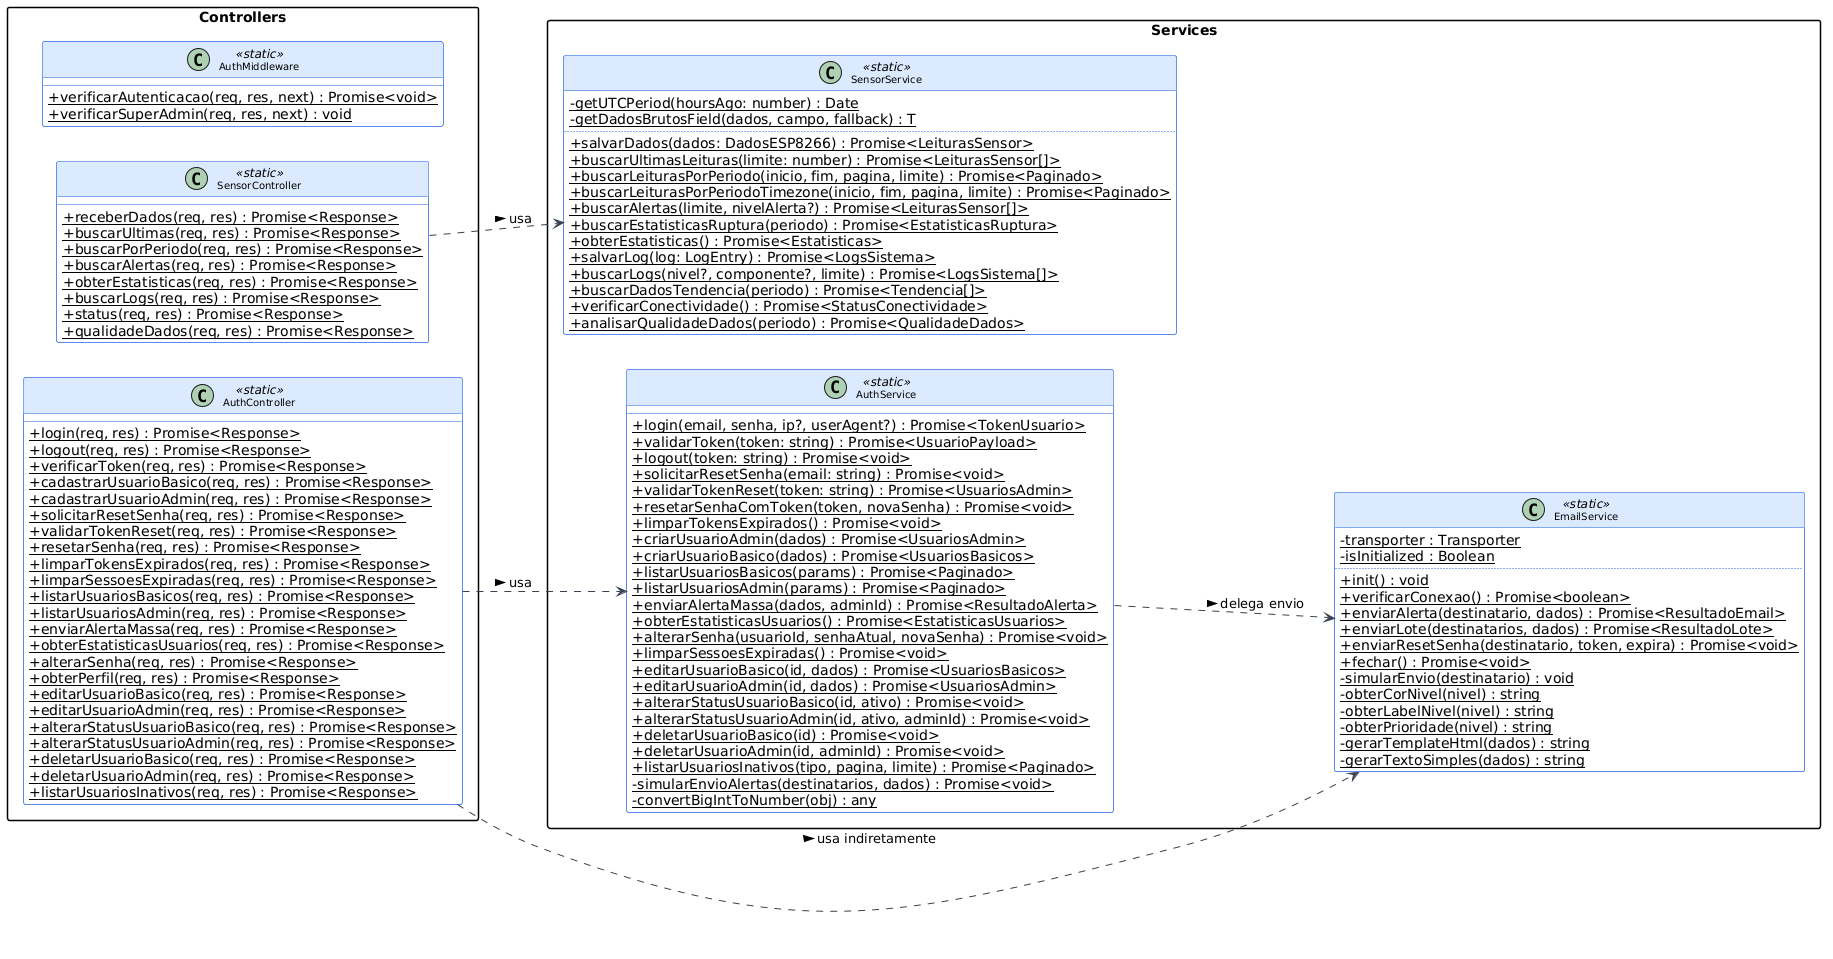

The diagram above was rendered by PlantUML. Its source (embedded in the PNG):
@startuml
left to right direction
skinparam classAttributeIconSize 0
skinparam backgroundColor #FFFFFF
skinparam classFontSize 10
skinparam classFontName Arial
skinparam packageStyle rectangle
skinparam shadowing false
skinparam class {
  BorderColor #2563eb
  BackgroundColor #f8fafc
  ArrowColor #374151
  HeaderBackgroundColor #dbeafe
}

package "Services" {

  class SensorService <<static>> {
    - {static} getUTCPeriod(hoursAgo: number) : Date
    - {static} getDadosBrutosField(dados, campo, fallback) : T
    ..
    + {static} salvarDados(dados: DadosESP8266) : Promise<LeiturasSensor>
    + {static} buscarUltimasLeituras(limite: number) : Promise<LeiturasSensor[]>
    + {static} buscarLeiturasPorPeriodo(inicio, fim, pagina, limite) : Promise<Paginado>
    + {static} buscarLeiturasPorPeriodoTimezone(inicio, fim, pagina, limite) : Promise<Paginado>
    + {static} buscarAlertas(limite, nivelAlerta?) : Promise<LeiturasSensor[]>
    + {static} buscarEstatisticasRuptura(periodo) : Promise<EstatisticasRuptura>
    + {static} obterEstatisticas() : Promise<Estatisticas>
    + {static} salvarLog(log: LogEntry) : Promise<LogsSistema>
    + {static} buscarLogs(nivel?, componente?, limite) : Promise<LogsSistema[]>
    + {static} buscarDadosTendencia(periodo) : Promise<Tendencia[]>
    + {static} verificarConectividade() : Promise<StatusConectividade>
    + {static} analisarQualidadeDados(periodo) : Promise<QualidadeDados>
  }

  class AuthService <<static>> {
    + {static} login(email, senha, ip?, userAgent?) : Promise<TokenUsuario>
    + {static} validarToken(token: string) : Promise<UsuarioPayload>
    + {static} logout(token: string) : Promise<void>
    + {static} solicitarResetSenha(email: string) : Promise<void>
    + {static} validarTokenReset(token: string) : Promise<UsuariosAdmin>
    + {static} resetarSenhaComToken(token, novaSenha) : Promise<void>
    + {static} limparTokensExpirados() : Promise<void>
    + {static} criarUsuarioAdmin(dados) : Promise<UsuariosAdmin>
    + {static} criarUsuarioBasico(dados) : Promise<UsuariosBasicos>
    + {static} listarUsuariosBasicos(params) : Promise<Paginado>
    + {static} listarUsuariosAdmin(params) : Promise<Paginado>
    + {static} enviarAlertaMassa(dados, adminId) : Promise<ResultadoAlerta>
    + {static} obterEstatisticasUsuarios() : Promise<EstatisticasUsuarios>
    + {static} alterarSenha(usuarioId, senhaAtual, novaSenha) : Promise<void>
    + {static} limparSessoesExpiradas() : Promise<void>
    + {static} editarUsuarioBasico(id, dados) : Promise<UsuariosBasicos>
    + {static} editarUsuarioAdmin(id, dados) : Promise<UsuariosAdmin>
    + {static} alterarStatusUsuarioBasico(id, ativo) : Promise<void>
    + {static} alterarStatusUsuarioAdmin(id, ativo, adminId) : Promise<void>
    + {static} deletarUsuarioBasico(id) : Promise<void>
    + {static} deletarUsuarioAdmin(id, adminId) : Promise<void>
    + {static} listarUsuariosInativos(tipo, pagina, limite) : Promise<Paginado>
    - {static} simularEnvioAlertas(destinatarios, dados) : Promise<void>
    - {static} convertBigIntToNumber(obj) : any
  }

  class EmailService <<static>> {
    - {static} transporter : Transporter
    - {static} isInitialized : Boolean
    ..
    + {static} init() : void
    + {static} verificarConexao() : Promise<boolean>
    + {static} enviarAlerta(destinatario, dados) : Promise<ResultadoEmail>
    + {static} enviarLote(destinatarios, dados) : Promise<ResultadoLote>
    + {static} enviarResetSenha(destinatario, token, expira) : Promise<void>
    + {static} fechar() : Promise<void>
    - {static} simularEnvio(destinatario) : void
    - {static} obterCorNivel(nivel) : string
    - {static} obterLabelNivel(nivel) : string
    - {static} obterPrioridade(nivel) : string
    - {static} gerarTemplateHtml(dados) : string
    - {static} gerarTextoSimples(dados) : string
  }

}

package "Controllers" {

  class SensorController <<static>> {
    + {static} receberDados(req, res) : Promise<Response>
    + {static} buscarUltimas(req, res) : Promise<Response>
    + {static} buscarPorPeriodo(req, res) : Promise<Response>
    + {static} buscarAlertas(req, res) : Promise<Response>
    + {static} obterEstatisticas(req, res) : Promise<Response>
    + {static} buscarLogs(req, res) : Promise<Response>
    + {static} status(req, res) : Promise<Response>
    + {static} qualidadeDados(req, res) : Promise<Response>
  }

  class AuthController <<static>> {
    + {static} login(req, res) : Promise<Response>
    + {static} logout(req, res) : Promise<Response>
    + {static} verificarToken(req, res) : Promise<Response>
    + {static} cadastrarUsuarioBasico(req, res) : Promise<Response>
    + {static} cadastrarUsuarioAdmin(req, res) : Promise<Response>
    + {static} solicitarResetSenha(req, res) : Promise<Response>
    + {static} validarTokenReset(req, res) : Promise<Response>
    + {static} resetarSenha(req, res) : Promise<Response>
    + {static} limparTokensExpirados(req, res) : Promise<Response>
    + {static} limparSessoesExpiradas(req, res) : Promise<Response>
    + {static} listarUsuariosBasicos(req, res) : Promise<Response>
    + {static} listarUsuariosAdmin(req, res) : Promise<Response>
    + {static} enviarAlertaMassa(req, res) : Promise<Response>
    + {static} obterEstatisticasUsuarios(req, res) : Promise<Response>
    + {static} alterarSenha(req, res) : Promise<Response>
    + {static} obterPerfil(req, res) : Promise<Response>
    + {static} editarUsuarioBasico(req, res) : Promise<Response>
    + {static} editarUsuarioAdmin(req, res) : Promise<Response>
    + {static} alterarStatusUsuarioBasico(req, res) : Promise<Response>
    + {static} alterarStatusUsuarioAdmin(req, res) : Promise<Response>
    + {static} deletarUsuarioBasico(req, res) : Promise<Response>
    + {static} deletarUsuarioAdmin(req, res) : Promise<Response>
    + {static} listarUsuariosInativos(req, res) : Promise<Response>
  }

  class AuthMiddleware <<static>> {
    + {static} verificarAutenticacao(req, res, next) : Promise<void>
    + {static} verificarSuperAdmin(req, res, next) : void
  }

}

SensorController ..> SensorService : usa >
AuthController ..> AuthService : usa >
AuthController ..> EmailService : usa indiretamente >
AuthService ..> EmailService : delega envio >
@enduml